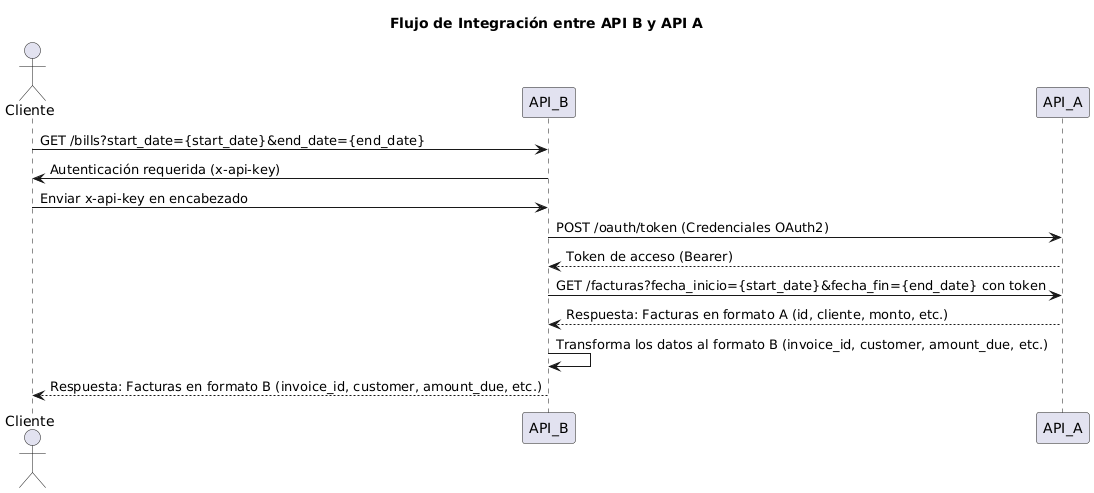

The diagram above was rendered by PlantUML. Its source (embedded in the PNG):
@startuml
title Flujo de Integración entre API B y API A

actor Cliente as "Cliente"

Cliente -> API_B: GET /bills?start_date={start_date}&end_date={end_date}
API_B -> Cliente: Autenticación requerida (x-api-key)
Cliente -> API_B: Enviar x-api-key en encabezado

API_B -> API_A: POST /oauth/token (Credenciales OAuth2)
API_A --> API_B: Token de acceso (Bearer)

API_B -> API_A: GET /facturas?fecha_inicio={start_date}&fecha_fin={end_date} con token
API_A --> API_B: Respuesta: Facturas en formato A (id, cliente, monto, etc.)

API_B -> API_B: Transforma los datos al formato B (invoice_id, customer, amount_due, etc.)
API_B --> Cliente: Respuesta: Facturas en formato B (invoice_id, customer, amount_due, etc.)
@enduml